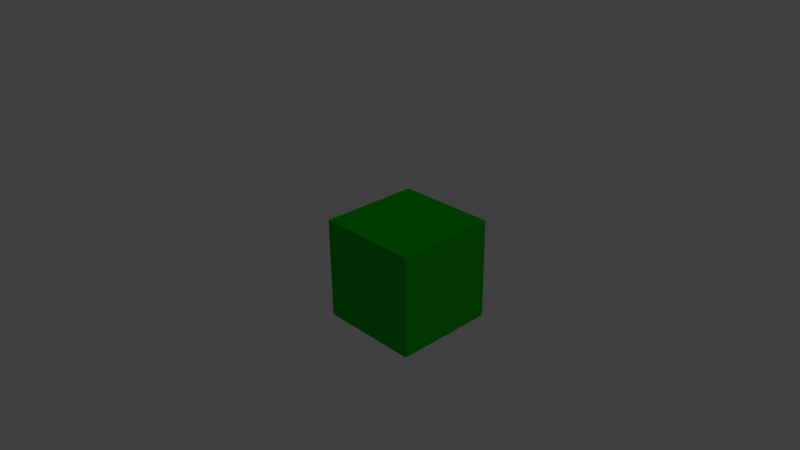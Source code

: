 # Source: green_cube.blend  (saved by Blender 2.76.0; exported with 4.5.12 LTS)
import bpy
from mathutils import Matrix  # noqa: F401  (used for matrix-valued properties, if any)

bpy.ops.wm.read_factory_settings(use_empty=True)
scene = bpy.context.scene
scene.name = 'Scene'

# ---- collections
col_collection_1 = bpy.data.collections.new('Collection 1'); scene.collection.children.link(col_collection_1)

# ---- materials (node trees are filled in below, after node groups)
mat_material = bpy.data.materials.new('Material')
mat_material.alpha_threshold = 0.0
mat_material.use_transparent_shadow = False
mat_material.diffuse_color = (0.005534, 0.477, 0.0, 1.0)
mat_material.specular_color = (0.0, 0.0, 1.0)
mat_material.roughness = 0.5

# ---- material node trees

# ---- world
world_world = bpy.data.worlds.new('World'); scene.world = world_world
world_world.color = (0.05088, 0.05088, 0.05088)
world_world.use_sun_shadow = False
world_world.sun_shadow_jitter_overblur = 0.0
world_world.cycles.sampling_method = 'MANUAL'
world_world.cycles.sample_map_resolution = 256

# ---- cameras
cam_camera = bpy.data.cameras.new('Camera')
cam_camera.clip_end = 100.0
cam_camera.lens = 35.0
cam_camera.sensor_width = 32.0
cam_camera.sensor_height = 18.0
cam_camera.ortho_scale = 7.314
cam_camera.dof.focus_distance = 0.0
cam_camera.dof.aperture_fstop = 128.0

# ---- lights
light_lamp = bpy.data.lights.new('Lamp', 'POINT')
light_lamp.transmission_factor = 0.0
light_lamp.cutoff_distance = 30.0
light_lamp.energy = 100.0
light_lamp.shadow_buffer_clip_start = 1.001
light_lamp.shadow_soft_size = 0.1
light_lamp.shadow_maximum_resolution = 0.006
light_lamp.use_absolute_resolution = True
light_lamp.cycles.use_multiple_importance_sampling = False

# ---- meshes
me_blue_cube = bpy.data.meshes.new('blue_cube')
me_blue_cube.from_pydata([(0.0275, 0.0275, -0.0275), (0.0275, 0.0275, -0.0275), (0.0275, -0.0275, -0.0275), (0.0275, -0.0275, -0.0275), (0.0275, -0.0275, -0.0275), (-0.0275, -0.0275, -0.0275), (-0.0275, -0.0275, -0.0275), (-0.0275, -0.0275, -0.0275), (-0.0275, 0.0275, -0.0275), (-0.0275, 0.0275, -0.0275), (0.0275, 0.0275, 0.0275), (0.0275, 0.0275, 0.0275), (0.0275, -0.0275, 0.0275), (0.0275, -0.0275, 0.0275), (0.0275, -0.0275, 0.0275), (-0.0275, -0.0275, 0.0275), (-0.0275, -0.0275, 0.0275), (-0.0275, 0.0275, 0.0275), (-0.0275, 0.0275, 0.0275), (-0.0275, 0.0275, 0.0275)], [], [(0, 2, 5), (0, 5, 8), (10, 17, 15), (10, 15, 12), (0, 11, 13), (0, 13, 3), (4, 14, 15), (4, 15, 6), (7, 16, 18), (7, 18, 8), (10, 1, 9), (10, 9, 19)])
_uv = me_blue_cube.uv_layers.new(name='UVMap')
_uv.uv.foreach_set('vector', [0.0, 0.0, 1.0, 0.0, 1.0, 1.0, 0.0, 0.0, 1.0, 1.0, 0.0, 1.0, 0.0, 0.0, 1.0, 0.0, 1.0, 1.0, 0.0, 0.0, 1.0, 1.0, 0.0, 1.0, 0.0, 0.0, 1.0, 0.0, 1.0, 1.0, 0.0, 0.0, 1.0, 1.0, 0.0, 1.0, 0.0, 0.0, 1.0, 0.0, 1.0, 1.0, 0.0, 0.0, 1.0, 1.0, 0.0, 1.0, 0.0, 0.0, 1.0, 0.0, 1.0, 1.0, 0.0, 0.0, 1.0, 1.0, 0.0, 1.0, 0.0, 0.0, 1.0, 0.0, 1.0, 1.0, 0.0, 0.0, 1.0, 1.0, 0.0, 1.0])
me_blue_cube.materials.append(mat_material)
me_blue_cube.use_remesh_preserve_volume = False
me_blue_cube.use_remesh_preserve_attributes = False
me_blue_cube.use_mirror_vertex_groups = False
me_blue_cube.update()

# ---- objects
ob_green_cube = bpy.data.objects.new('green_cube', me_blue_cube)
ob_lamp = bpy.data.objects.new('Lamp', light_lamp)
ob_camera = bpy.data.objects.new('Camera', cam_camera)

# ---- transforms, parenting, visibility, modifiers, constraints
ob_green_cube.location = (0.0, 0.0, 0.0)
ob_green_cube.lineart.crease_threshold = 0.0
ob_lamp.location = (4.076, 1.005, 5.904)
ob_lamp.rotation_euler = (0.6503, 0.05522, 1.866)
ob_lamp.lock_rotations_4d = False
ob_lamp.empty_display_type = 'ARROWS'
ob_lamp.color = (0.0, 0.0, 0.0, 0.0)
ob_lamp.lineart.crease_threshold = 0.0
ob_camera.location = (0.2823, -0.2679, 0.2186)
ob_camera.rotation_euler = (1.109, 0.01082, 0.8149)
ob_camera.lock_rotations_4d = False
ob_camera.empty_display_type = 'ARROWS'
ob_camera.color = (0.0, 0.0, 0.0, 0.0)
ob_camera.display_type = 'WIRE'
ob_camera.lineart.crease_threshold = 0.0

# ---- collection membership
col_collection_1.objects.link(ob_green_cube)
col_collection_1.objects.link(ob_lamp)
col_collection_1.objects.link(ob_camera)

# ---- scene / render settings (as saved in the file)
scene.camera = ob_camera
scene.frame_start = 1; scene.frame_end = 250; scene.frame_set(1)
scene.render.engine = 'BLENDER_EEVEE_NEXT'
scene.render.resolution_percentage = 50
scene.render.dither_intensity = 0.0
scene.cycles.use_denoising = False
scene.cycles.samples = 10
scene.cycles.sampling_pattern = 'TABULATED_SOBOL'
scene.cycles.light_sampling_threshold = 0.0
scene.cycles.use_adaptive_sampling = False
scene.cycles.use_light_tree = False
scene.cycles.blur_glossy = 0.0
scene.cycles.pixel_filter_type = 'GAUSSIAN'
scene.cycles.sample_clamp_indirect = 0.0
scene.view_settings.view_transform = 'Standard'
bpy.context.view_layer.update()
